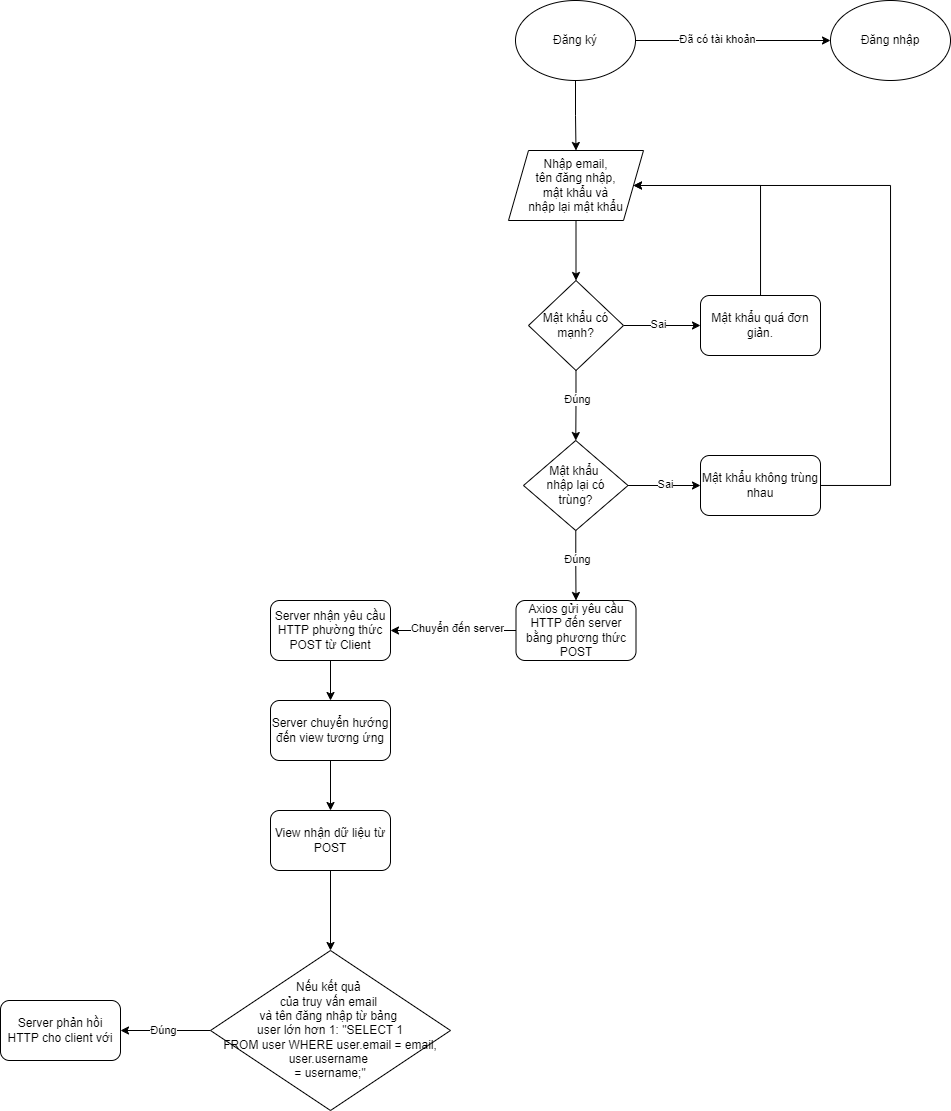

The diagram above was exported from draw.io. Its source (the exported page's mxGraphModel, read from the mxfile embedded in the PNG):
<mxGraphModel dx="1839" dy="532" grid="1" gridSize="10" guides="1" tooltips="1" connect="1" arrows="1" fold="1" page="1" pageScale="1" pageWidth="850" pageHeight="1100" math="0" shadow="0">
  <root>
    <mxCell id="0" />
    <mxCell id="1" parent="0" />
    <mxCell id="CbGsr-V0ZZV6uUXYNglB-3" style="edgeStyle=orthogonalEdgeStyle;rounded=0;orthogonalLoop=1;jettySize=auto;html=1;entryX=0;entryY=0.5;entryDx=0;entryDy=0;" edge="1" parent="1" source="CbGsr-V0ZZV6uUXYNglB-1" target="CbGsr-V0ZZV6uUXYNglB-2">
      <mxGeometry relative="1" as="geometry" />
    </mxCell>
    <mxCell id="CbGsr-V0ZZV6uUXYNglB-4" value="Đã có tài khoản" style="edgeLabel;html=1;align=center;verticalAlign=middle;resizable=0;points=[];" vertex="1" connectable="0" parent="CbGsr-V0ZZV6uUXYNglB-3">
      <mxGeometry x="-0.1604" y="1" relative="1" as="geometry">
        <mxPoint as="offset" />
      </mxGeometry>
    </mxCell>
    <mxCell id="CbGsr-V0ZZV6uUXYNglB-6" style="edgeStyle=orthogonalEdgeStyle;rounded=0;orthogonalLoop=1;jettySize=auto;html=1;entryX=0.5;entryY=0;entryDx=0;entryDy=0;" edge="1" parent="1" source="CbGsr-V0ZZV6uUXYNglB-1" target="CbGsr-V0ZZV6uUXYNglB-5">
      <mxGeometry relative="1" as="geometry">
        <mxPoint x="425.0000000000002" y="189.9999999999999" as="targetPoint" />
      </mxGeometry>
    </mxCell>
    <mxCell id="CbGsr-V0ZZV6uUXYNglB-1" value="Đăng ký" style="ellipse;whiteSpace=wrap;html=1;" vertex="1" parent="1">
      <mxGeometry x="365" y="30" width="120" height="80" as="geometry" />
    </mxCell>
    <mxCell id="CbGsr-V0ZZV6uUXYNglB-2" value="Đăng nhập" style="ellipse;whiteSpace=wrap;html=1;" vertex="1" parent="1">
      <mxGeometry x="680" y="30" width="120" height="80" as="geometry" />
    </mxCell>
    <mxCell id="CbGsr-V0ZZV6uUXYNglB-7" style="edgeStyle=orthogonalEdgeStyle;rounded=0;orthogonalLoop=1;jettySize=auto;html=1;entryX=0.5;entryY=0;entryDx=0;entryDy=0;" edge="1" parent="1" source="CbGsr-V0ZZV6uUXYNglB-5" target="CbGsr-V0ZZV6uUXYNglB-8">
      <mxGeometry relative="1" as="geometry">
        <mxPoint x="425.4999999999998" y="319.9999999999999" as="targetPoint" />
      </mxGeometry>
    </mxCell>
    <mxCell id="CbGsr-V0ZZV6uUXYNglB-5" value="Nhập email,&lt;div&gt;tên đăng nhập,&lt;/div&gt;&lt;div&gt;mật khẩu và&lt;/div&gt;&lt;div&gt;nhập lại mật khẩu&lt;/div&gt;" style="shape=parallelogram;perimeter=parallelogramPerimeter;whiteSpace=wrap;html=1;fixedSize=1;" vertex="1" parent="1">
      <mxGeometry x="358" y="180" width="135" height="70" as="geometry" />
    </mxCell>
    <mxCell id="CbGsr-V0ZZV6uUXYNglB-10" style="edgeStyle=orthogonalEdgeStyle;rounded=0;orthogonalLoop=1;jettySize=auto;html=1;" edge="1" parent="1" source="CbGsr-V0ZZV6uUXYNglB-8" target="CbGsr-V0ZZV6uUXYNglB-11">
      <mxGeometry relative="1" as="geometry">
        <mxPoint x="559.9999999999998" y="354.9999999999999" as="targetPoint" />
      </mxGeometry>
    </mxCell>
    <mxCell id="CbGsr-V0ZZV6uUXYNglB-13" value="Sai" style="edgeLabel;html=1;align=center;verticalAlign=middle;resizable=0;points=[];" vertex="1" connectable="0" parent="CbGsr-V0ZZV6uUXYNglB-10">
      <mxGeometry x="-0.1026" y="1" relative="1" as="geometry">
        <mxPoint as="offset" />
      </mxGeometry>
    </mxCell>
    <mxCell id="CbGsr-V0ZZV6uUXYNglB-14" style="edgeStyle=orthogonalEdgeStyle;rounded=0;orthogonalLoop=1;jettySize=auto;html=1;" edge="1" parent="1" source="CbGsr-V0ZZV6uUXYNglB-8" target="CbGsr-V0ZZV6uUXYNglB-15">
      <mxGeometry relative="1" as="geometry">
        <mxPoint x="425.4999999999998" y="459.9999999999999" as="targetPoint" />
      </mxGeometry>
    </mxCell>
    <mxCell id="CbGsr-V0ZZV6uUXYNglB-20" value="Đúng" style="edgeLabel;html=1;align=center;verticalAlign=middle;resizable=0;points=[];" vertex="1" connectable="0" parent="CbGsr-V0ZZV6uUXYNglB-14">
      <mxGeometry x="-0.2023" y="1" relative="1" as="geometry">
        <mxPoint as="offset" />
      </mxGeometry>
    </mxCell>
    <mxCell id="CbGsr-V0ZZV6uUXYNglB-8" value="Mật khẩu có&lt;div&gt;mạnh?&lt;/div&gt;" style="rhombus;whiteSpace=wrap;html=1;" vertex="1" parent="1">
      <mxGeometry x="378" y="310" width="95" height="90" as="geometry" />
    </mxCell>
    <mxCell id="CbGsr-V0ZZV6uUXYNglB-12" style="edgeStyle=orthogonalEdgeStyle;rounded=0;orthogonalLoop=1;jettySize=auto;html=1;entryX=1;entryY=0.5;entryDx=0;entryDy=0;" edge="1" parent="1" source="CbGsr-V0ZZV6uUXYNglB-11" target="CbGsr-V0ZZV6uUXYNglB-5">
      <mxGeometry relative="1" as="geometry">
        <Array as="points">
          <mxPoint x="610" y="215" />
        </Array>
      </mxGeometry>
    </mxCell>
    <mxCell id="CbGsr-V0ZZV6uUXYNglB-11" value="Mật khẩu quá đơn giản." style="rounded=1;whiteSpace=wrap;html=1;" vertex="1" parent="1">
      <mxGeometry x="549.9999999999998" y="324.9999999999999" width="120" height="60" as="geometry" />
    </mxCell>
    <mxCell id="CbGsr-V0ZZV6uUXYNglB-16" style="edgeStyle=orthogonalEdgeStyle;rounded=0;orthogonalLoop=1;jettySize=auto;html=1;" edge="1" parent="1" source="CbGsr-V0ZZV6uUXYNglB-15" target="CbGsr-V0ZZV6uUXYNglB-17">
      <mxGeometry relative="1" as="geometry">
        <mxPoint x="549.9999999999998" y="515" as="targetPoint" />
      </mxGeometry>
    </mxCell>
    <mxCell id="CbGsr-V0ZZV6uUXYNglB-19" value="Sai" style="edgeLabel;html=1;align=center;verticalAlign=middle;resizable=0;points=[];" vertex="1" connectable="0" parent="CbGsr-V0ZZV6uUXYNglB-16">
      <mxGeometry x="0.0193" y="1" relative="1" as="geometry">
        <mxPoint as="offset" />
      </mxGeometry>
    </mxCell>
    <mxCell id="CbGsr-V0ZZV6uUXYNglB-22" style="edgeStyle=orthogonalEdgeStyle;rounded=0;orthogonalLoop=1;jettySize=auto;html=1;entryX=0.5;entryY=0;entryDx=0;entryDy=0;" edge="1" parent="1" source="CbGsr-V0ZZV6uUXYNglB-15" target="CbGsr-V0ZZV6uUXYNglB-21">
      <mxGeometry relative="1" as="geometry" />
    </mxCell>
    <mxCell id="CbGsr-V0ZZV6uUXYNglB-23" value="Đúng" style="edgeLabel;html=1;align=center;verticalAlign=middle;resizable=0;points=[];" vertex="1" connectable="0" parent="CbGsr-V0ZZV6uUXYNglB-22">
      <mxGeometry x="-0.202" y="1" relative="1" as="geometry">
        <mxPoint as="offset" />
      </mxGeometry>
    </mxCell>
    <mxCell id="CbGsr-V0ZZV6uUXYNglB-15" value="Mật khẩu&amp;nbsp;&lt;div&gt;nhập lại có&lt;/div&gt;&lt;div&gt;trùng?&lt;/div&gt;" style="rhombus;whiteSpace=wrap;html=1;" vertex="1" parent="1">
      <mxGeometry x="373" y="470" width="104.5" height="90" as="geometry" />
    </mxCell>
    <mxCell id="CbGsr-V0ZZV6uUXYNglB-18" style="edgeStyle=orthogonalEdgeStyle;rounded=0;orthogonalLoop=1;jettySize=auto;html=1;entryX=1;entryY=0.5;entryDx=0;entryDy=0;" edge="1" parent="1" source="CbGsr-V0ZZV6uUXYNglB-17" target="CbGsr-V0ZZV6uUXYNglB-5">
      <mxGeometry relative="1" as="geometry">
        <Array as="points">
          <mxPoint x="740" y="515" />
          <mxPoint x="740" y="215" />
        </Array>
      </mxGeometry>
    </mxCell>
    <mxCell id="CbGsr-V0ZZV6uUXYNglB-17" value="Mật khẩu không trùng nhau" style="rounded=1;whiteSpace=wrap;html=1;" vertex="1" parent="1">
      <mxGeometry x="549.9999999999998" y="485" width="120" height="60" as="geometry" />
    </mxCell>
    <mxCell id="CbGsr-V0ZZV6uUXYNglB-24" style="edgeStyle=orthogonalEdgeStyle;rounded=0;orthogonalLoop=1;jettySize=auto;html=1;" edge="1" parent="1" source="CbGsr-V0ZZV6uUXYNglB-21" target="CbGsr-V0ZZV6uUXYNglB-27">
      <mxGeometry relative="1" as="geometry">
        <mxPoint x="280" y="660" as="targetPoint" />
      </mxGeometry>
    </mxCell>
    <mxCell id="CbGsr-V0ZZV6uUXYNglB-28" value="Chuyển đến server" style="edgeLabel;html=1;align=center;verticalAlign=middle;resizable=0;points=[];" vertex="1" connectable="0" parent="CbGsr-V0ZZV6uUXYNglB-24">
      <mxGeometry x="-0.0682" y="-2" relative="1" as="geometry">
        <mxPoint as="offset" />
      </mxGeometry>
    </mxCell>
    <mxCell id="CbGsr-V0ZZV6uUXYNglB-21" value="Axios gửi yêu cầu HTTP đến server bằng phương thức POST" style="rounded=1;whiteSpace=wrap;html=1;" vertex="1" parent="1">
      <mxGeometry x="365.5" y="630" width="120" height="60" as="geometry" />
    </mxCell>
    <mxCell id="CbGsr-V0ZZV6uUXYNglB-29" style="edgeStyle=orthogonalEdgeStyle;rounded=0;orthogonalLoop=1;jettySize=auto;html=1;" edge="1" parent="1" source="CbGsr-V0ZZV6uUXYNglB-27" target="CbGsr-V0ZZV6uUXYNglB-30">
      <mxGeometry relative="1" as="geometry">
        <mxPoint x="180" y="750" as="targetPoint" />
      </mxGeometry>
    </mxCell>
    <mxCell id="CbGsr-V0ZZV6uUXYNglB-27" value="Server nhận yêu cầu HTTP phường thức POST từ Client" style="rounded=1;whiteSpace=wrap;html=1;" vertex="1" parent="1">
      <mxGeometry x="120" y="630" width="120" height="60" as="geometry" />
    </mxCell>
    <mxCell id="CbGsr-V0ZZV6uUXYNglB-31" style="edgeStyle=orthogonalEdgeStyle;rounded=0;orthogonalLoop=1;jettySize=auto;html=1;" edge="1" parent="1" source="CbGsr-V0ZZV6uUXYNglB-30" target="CbGsr-V0ZZV6uUXYNglB-33">
      <mxGeometry relative="1" as="geometry">
        <mxPoint x="180" y="830" as="targetPoint" />
      </mxGeometry>
    </mxCell>
    <mxCell id="CbGsr-V0ZZV6uUXYNglB-30" value="Server chuyển hướng đến view tương ứng" style="rounded=1;whiteSpace=wrap;html=1;" vertex="1" parent="1">
      <mxGeometry x="120" y="730" width="120" height="60" as="geometry" />
    </mxCell>
    <mxCell id="CbGsr-V0ZZV6uUXYNglB-34" style="edgeStyle=orthogonalEdgeStyle;rounded=0;orthogonalLoop=1;jettySize=auto;html=1;" edge="1" parent="1" source="CbGsr-V0ZZV6uUXYNglB-33" target="CbGsr-V0ZZV6uUXYNglB-37">
      <mxGeometry relative="1" as="geometry">
        <mxPoint x="180" y="950" as="targetPoint" />
      </mxGeometry>
    </mxCell>
    <mxCell id="CbGsr-V0ZZV6uUXYNglB-33" value="View nhận dữ liệu từ POST" style="rounded=1;whiteSpace=wrap;html=1;" vertex="1" parent="1">
      <mxGeometry x="120" y="840" width="120" height="60" as="geometry" />
    </mxCell>
    <mxCell id="CbGsr-V0ZZV6uUXYNglB-38" style="edgeStyle=orthogonalEdgeStyle;rounded=0;orthogonalLoop=1;jettySize=auto;html=1;" edge="1" parent="1" source="CbGsr-V0ZZV6uUXYNglB-37" target="CbGsr-V0ZZV6uUXYNglB-41">
      <mxGeometry relative="1" as="geometry">
        <mxPoint x="-50" y="1060" as="targetPoint" />
      </mxGeometry>
    </mxCell>
    <mxCell id="CbGsr-V0ZZV6uUXYNglB-39" value="Đúng" style="edgeLabel;html=1;align=center;verticalAlign=middle;resizable=0;points=[];" vertex="1" connectable="0" parent="CbGsr-V0ZZV6uUXYNglB-38">
      <mxGeometry x="0.0518" relative="1" as="geometry">
        <mxPoint as="offset" />
      </mxGeometry>
    </mxCell>
    <mxCell id="CbGsr-V0ZZV6uUXYNglB-37" value="Nếu kết quả&amp;nbsp;&lt;div&gt;của truy vấn&amp;nbsp;&lt;span style=&quot;background-color: initial;&quot;&gt;email&amp;nbsp;&lt;/span&gt;&lt;/div&gt;&lt;div&gt;và tên đăng nhập từ&amp;nbsp;&lt;span style=&quot;background-color: initial;&quot;&gt;bảng&amp;nbsp;&lt;/span&gt;&lt;/div&gt;&lt;div&gt;&lt;span style=&quot;background-color: initial;&quot;&gt;user&amp;nbsp;&lt;/span&gt;&lt;span style=&quot;background-color: initial;&quot;&gt;lớn&amp;nbsp;&lt;/span&gt;&lt;span style=&quot;background-color: initial;&quot;&gt;hơn&amp;nbsp;&lt;/span&gt;&lt;span style=&quot;background-color: initial;&quot;&gt;1: &quot;SELECT 1 FROM&amp;nbsp;&lt;/span&gt;&lt;span style=&quot;background-color: initial;&quot;&gt;user&lt;/span&gt;&lt;span style=&quot;background-color: initial;&quot;&gt;&amp;nbsp;&lt;/span&gt;&lt;span style=&quot;background-color: initial;&quot;&gt;WHERE&amp;nbsp;&lt;/span&gt;&lt;span style=&quot;background-color: initial;&quot;&gt;user.email&amp;nbsp;&lt;/span&gt;&lt;span style=&quot;background-color: initial;&quot;&gt;= email, user.username&amp;nbsp;&lt;/span&gt;&lt;/div&gt;&lt;div&gt;&lt;span style=&quot;background-color: initial;&quot;&gt;= username;&quot;&lt;/span&gt;&lt;/div&gt;" style="rhombus;whiteSpace=wrap;html=1;" vertex="1" parent="1">
      <mxGeometry x="60" y="980" width="240" height="160" as="geometry" />
    </mxCell>
    <mxCell id="CbGsr-V0ZZV6uUXYNglB-41" value="Server phản hồi HTTP cho client với" style="rounded=1;whiteSpace=wrap;html=1;" vertex="1" parent="1">
      <mxGeometry x="-150.00000000000023" y="1030" width="120" height="60" as="geometry" />
    </mxCell>
  </root>
</mxGraphModel>